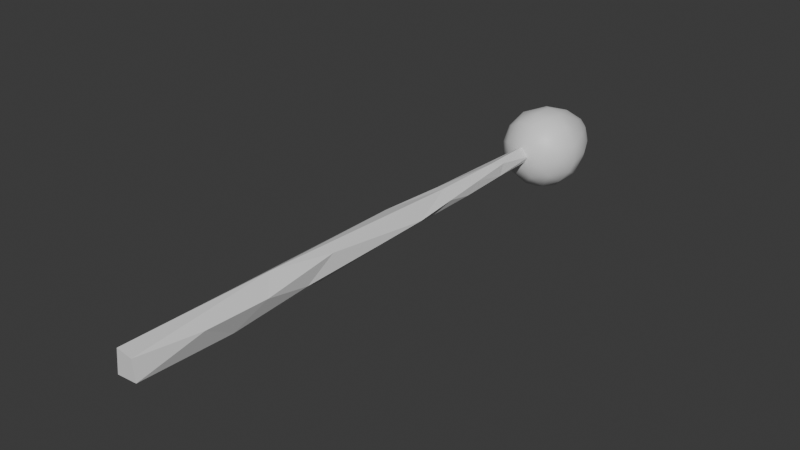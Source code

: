 # Source: UnEggWand.blend  (saved by Blender 4.4.32; exported with 4.5.12 LTS)
import bpy
from mathutils import Matrix  # noqa: F401  (used for matrix-valued properties, if any)

bpy.ops.wm.read_factory_settings(use_empty=True)
scene = bpy.context.scene
scene.name = 'Scene'

# ---- collections
col_collection = bpy.data.collections.new('Collection'); scene.collection.children.link(col_collection)

# ---- materials (node trees are filled in below, after node groups)
mat_staff = bpy.data.materials.new('Staff')
mat_egg = bpy.data.materials.new('egg')

# ---- material node trees
mat_staff.use_nodes = True; mat_staff.node_tree.nodes.clear()
_N = mat_staff.node_tree.nodes; _L = mat_staff.node_tree.links
n0 = _N.new('ShaderNodeBsdfPrincipled'); n0.name = 'Principled BSDF'; n0.location = (10, 300)
n1 = _N.new('ShaderNodeOutputMaterial'); n1.name = 'Material Output'; n1.location = (300, 300)
_L.new(n0.outputs[0], n1.inputs[0])
n1.is_active_output = True
mat_egg.use_nodes = True; mat_egg.node_tree.nodes.clear()
_N = mat_egg.node_tree.nodes; _L = mat_egg.node_tree.links
n0 = _N.new('ShaderNodeBsdfPrincipled'); n0.name = 'Principled BSDF'; n0.location = (10, 300)
n1 = _N.new('ShaderNodeOutputMaterial'); n1.name = 'Material Output'; n1.location = (300, 300)
_L.new(n0.outputs[0], n1.inputs[0])
n1.is_active_output = True

# ---- world
world_world = bpy.data.worlds.new('World'); scene.world = world_world
world_world.use_nodes = True; world_world.node_tree.nodes.clear()
_N = world_world.node_tree.nodes; _L = world_world.node_tree.links
n0 = _N.new('ShaderNodeOutputWorld'); n0.name = 'World Output'; n0.location = (300, 300)
n1 = _N.new('ShaderNodeBackground'); n1.name = 'Background'; n1.location = (10, 300)
n1.inputs[0].default_value = (0.05088, 0.05088, 0.05088, 1.0)
_L.new(n1.outputs[0], n0.inputs[0])
n0.is_active_output = True
world_world.color = (0.05088, 0.05088, 0.05088)
world_world.sun_shadow_jitter_overblur = 0.0

# ---- meshes
me_sphere = bpy.data.meshes.new('Sphere')
me_sphere.from_pydata([(0.4254, -17.46, 0.3679), (-0.2593, -1.924, -0.1444), (-0.3654, -4.254, 0.3467), (0.2725, -19.78, -0.2014), (0.1739, -19.77, 0.5357), (-0.4273, -19.76, 0.6205), (-0.3373, -1.1, -0.0308), (0.2642, -4.525, 0.2649), (0.3325, -6.216, 0.1525), (0.3529, -9.942, -0.0352), (0.2271, -12.05, 0.4874), (-0.5589, -8.643, 0.4203), (0.00761, -9.039, -0.3274), (-0.8708, -18.06, 0.03785), (-0.2833, -6.224, 0.4616), (0.193, -3.064, -0.07367), (0.1615, -2.831, 0.3422), (0.01712, -6.204, 0.5054), (-0.01904, -3.411, 0.4519), (0.2482, -1.26, 0.1176), (-0.2242, -5.367, -0.2516), (0.1391, -1.075, 0.2996), (0.3968, -7.93, 0.04151), (-0.4821, -5.235, 0.02342), (-0.3234, -1.053, 0.2176), (-0.2876, -1.899, 0.3226), (-0.5099, -7.038, -0.149), (0.2695, -5.158, -0.08438), (-0.0848, -1.067, -0.1646), (0.4347, -15.07, 0.2988), (0.2632, -13.26, -0.1534), (-0.6975, -13.93, -0.2576), (0.1766, -16.23, -0.4133), (-0.2321, -14.31, 0.6708), (-0.662, -15.52, 0.3936), (-0.4313, -2.911, 0.09519), (-0.1093, -1.153, 0.4087), (-0.03483, -2.985, -0.2049), (0.1574, -1.115, -0.09266), (-0.1806, -19.36, -0.5246), (-0.5218, -19.77, -0.2657)], [], [(17, 11, 33), (15, 7, 27), (28, 38, 37), (10, 17, 33), (18, 17, 7), (12, 32, 26), (19, 21, 36), (35, 23, 2), (28, 21, 38), (35, 20, 23), (15, 27, 20), (1, 28, 37), (3, 5, 40), (9, 22, 10), (9, 10, 30), (32, 29, 0), (32, 30, 29), (13, 31, 39), (35, 1, 37), (1, 25, 6), (18, 36, 25), (18, 2, 14), (16, 36, 18), (38, 19, 15), (38, 15, 37), (40, 39, 3), (32, 3, 39), (11, 17, 14), (8, 27, 7), (7, 15, 16), (7, 17, 8), (10, 22, 17), (22, 8, 17), (7, 16, 18), (18, 14, 17), (38, 21, 19), (20, 12, 26), (26, 32, 31), (12, 22, 9), (22, 12, 8), (12, 27, 8), (23, 14, 2), (14, 23, 26), (36, 24, 25), (28, 6, 24), (36, 21, 24), (28, 24, 21), (26, 23, 20), (35, 37, 20), (24, 6, 25), (11, 14, 26), (11, 26, 31), (37, 15, 20), (20, 27, 12), (1, 6, 28), (4, 5, 3), (32, 0, 3), (30, 10, 29), (34, 33, 11), (31, 34, 11), (34, 31, 13), (12, 30, 32), (12, 9, 30), (31, 32, 39), (29, 33, 0), (10, 33, 29), (0, 33, 4), (4, 33, 5), (5, 33, 34), (13, 5, 34), (2, 25, 35), (35, 25, 1), (2, 18, 25), (19, 36, 16), (15, 19, 16), (40, 13, 39), (40, 5, 13), (4, 3, 0)])
_uv = me_sphere.uv_layers.new(name='UVMap')
_uv.uv.foreach_set('vector', [0.5744, 0.7723, 0.3299, 0.7031, 0.499, 0.5916, 0.8389, 0.9007, 0.6876, 0.8352, 0.8022, 0.809, 0.9871, 0.9859, 0.8624, 0.9951, 0.9548, 0.9024, 0.6658, 0.631, 0.5744, 0.7723, 0.499, 0.5916, 0.5371, 0.8874, 0.5744, 0.7723, 0.6876, 0.8352, 0.01831, 0.7247, 0.0006048, 0.5931, 0.1959, 0.7456, 0.7451, 0.9856, 0.6449, 0.9961, 0.4746, 0.9926, 0.2368, 0.9093, 0.202, 0.808, 0.3484, 0.8469, 0.2744, 0.4167, 0.3929, 0.1541, 0.4436, 0.3356, 0.2368, 0.9093, 0.07522, 0.8019, 0.202, 0.808, 0.8389, 0.9007, 0.8022, 0.809, 0.9942, 0.8239, 0.1367, 0.954, 0.03975, 0.9964, -0.002145, 0.9656, 0.9241, 0.3365, 0.6121, 0.1609, 0.669, 0.4146, 0.7978, 0.6728, 0.7615, 0.7233, 0.6658, 0.631, 0.7978, 0.6728, 0.6658, 0.631, 0.8406, 0.6076, 0.8782, 0.5563, 0.7107, 0.5764, 0.7085, 0.5376, 0.8782, 0.5563, 0.8406, 0.6076, 0.7107, 0.5764, 0.2358, 0.5273, 0.1818, 0.5959, 0.02008, 0.5065, 0.2368, 0.9093, 0.1367, 0.954, 0.04476, 0.886, 0.1367, 0.954, 0.3481, 0.9588, 0.1549, 0.9956, 0.5371, 0.8874, 0.4746, 0.9926, 0.3481, 0.9588, 0.5371, 0.8874, 0.3484, 0.8469, 0.3741, 0.7714, 0.6505, 0.913, 0.4746, 0.9926, 0.5371, 0.8874, 0.8624, 0.9951, 0.7451, 0.9856, 0.8389, 0.9007, 0.8624, 0.9951, 0.8389, 0.9007, 0.9548, 0.9024, 0.1114, 0.5026, 0.02008, 0.5065, -8.941e-08, 0.5017, 0.8782, 0.5563, 0.8426, 0.5023, 0.9579, 0.5049, 0.3299, 0.7031, 0.5744, 0.7723, 0.3741, 0.7714, 0.7137, 0.7721, 0.8022, 0.809, 0.6876, 0.8352, 0.6876, 0.8352, 0.8389, 0.9007, 0.6505, 0.913, 0.6876, 0.8352, 0.5744, 0.7723, 0.7137, 0.7721, 0.6658, 0.631, 0.7615, 0.7233, 0.5744, 0.7723, 0.7615, 0.7233, 0.7137, 0.7721, 0.5744, 0.7723, 0.6876, 0.8352, 0.6505, 0.913, 0.5371, 0.8874, 0.5371, 0.8874, 0.3741, 0.7714, 0.5744, 0.7723, 0.8624, 0.9951, 0.6449, 0.9961, 0.7451, 0.9856, 0.07522, 0.8019, 0.01831, 0.7247, 0.1959, 0.7456, 0.1959, 0.7456, 0.0006048, 0.5931, 0.1818, 0.5959, 0.9072, 0.6944, 0.7615, 0.7233, 0.7978, 0.6728, 0.7615, 0.7233, 0.9072, 0.6944, 0.7137, 0.7721, 0.9072, 0.6944, 0.8022, 0.809, 0.7137, 0.7721, 0.202, 0.808, 0.3741, 0.7714, 0.3484, 0.8469, 0.3741, 0.7714, 0.202, 0.808, 0.1959, 0.7456, 0.4746, 0.9926, 0.3425, 0.9953, 0.3481, 0.9588, 0.2744, 0.4167, 0.1072, 0.353, 0.09899, 0.1514, 0.2437, 0.02899, 0.3929, 0.1541, 0.09899, 0.1514, 0.2744, 0.4167, 0.09899, 0.1514, 0.3929, 0.1541, 0.1959, 0.7456, 0.202, 0.808, 0.07522, 0.8019, 0.2368, 0.9093, 0.04476, 0.886, 0.07522, 0.8019, 0.3425, 0.9953, 0.1549, 0.9956, 0.3481, 0.9588, 0.3299, 0.7031, 0.3741, 0.7714, 0.1959, 0.7456, 0.3299, 0.7031, 0.1959, 0.7456, 0.1818, 0.5959, 0.9548, 0.9024, 0.8389, 0.9007, 0.9942, 0.8239, 0.9942, 0.8239, 0.8022, 0.809, 0.9072, 0.6944, 0.1367, 0.954, 0.1549, 0.9956, 0.03975, 0.9964, 0.8409, 0.1012, 0.6121, 0.1609, 0.9241, 0.3365, 0.8782, 0.5563, 0.7085, 0.5376, 0.8426, 0.5023, 0.8406, 0.6076, 0.6658, 0.631, 0.7107, 0.5764, 0.3597, 0.5703, 0.499, 0.5916, 0.3299, 0.7031, 0.1818, 0.5959, 0.3597, 0.5703, 0.3299, 0.7031, 0.3597, 0.5703, 0.1818, 0.5959, 0.2358, 0.5273, 0.9072, 0.6944, 0.8406, 0.6076, 0.8782, 0.5563, 0.9072, 0.6944, 0.7978, 0.6728, 0.8406, 0.6076, 0.1818, 0.5959, 0.0006048, 0.5931, 0.02008, 0.5065, 0.7107, 0.5764, 0.499, 0.5916, 0.7085, 0.5376, 0.6658, 0.631, 0.499, 0.5916, 0.7107, 0.5764, 0.7085, 0.5376, 0.499, 0.5916, 0.5984, 0.5025, 0.5984, 0.5025, 0.499, 0.5916, 0.4019, 0.505, 0.4019, 0.505, 0.499, 0.5916, 0.3597, 0.5703, 0.2358, 0.5273, 0.4019, 0.505, 0.3597, 0.5703, 0.3484, 0.8469, 0.3481, 0.9588, 0.2368, 0.9093, 0.2368, 0.9093, 0.3481, 0.9588, 0.1367, 0.954, 0.3484, 0.8469, 0.5371, 0.8874, 0.3481, 0.9588, 0.7451, 0.9856, 0.4746, 0.9926, 0.6505, 0.913, 0.8389, 0.9007, 0.7451, 0.9856, 0.6505, 0.913, 0.1114, 0.5026, 0.2358, 0.5273, 0.02008, 0.5065, 0.1114, 0.5026, 0.4019, 0.505, 0.2358, 0.5273, 0.7052, 0.5019, 0.8426, 0.5023, 0.7085, 0.5376])
me_sphere.materials.append(mat_staff)
me_sphere.update()
me_sphere_001 = bpy.data.meshes.new('Sphere.001')
me_sphere_001.from_pydata([(0.08062, 0.8445, -0.9055), (0.1171, 0.2227, -1.083), (0.08485, -0.2634, -1.05), (-0.04486, -0.6504, -0.8542), (0.04443, 1.628, -0.4405), (0.5257, -0.04201, -0.9629), (0.3962, -0.4879, -0.8797), (0.2572, -0.889, -0.5046), (0.4344, 1.221, -0.5792), (0.5711, 0.5534, -0.8526), (0.7984, -0.2835, -0.6826), (-0.09198, 1.873, -0.0279), (0.05893, 1.839, -0.1749), (0.2675, 1.677, -0.2888), (0.7977, 0.8445, -0.436), (0.9187, 0.2428, -0.5892), (0.7067, -0.6833, -0.421), (1.023, -0.1912, -0.3673), (1.032, 0.5275, -0.03577), (1.089, -0.06156, -0.0967), (0.3863, 1.675, -0.09067), (0.6207, 1.385, -0.06169), (0.8769, 0.896, 0.1174), (0.8981, -0.6, 0.1068), (0.9082, 0.5476, 0.4638), (1.047, -0.04201, 0.3278), (0.4971, -0.9179, -0.06124), (0.3141, 1.68, 0.2251), (0.8579, -0.5172, 0.3993), (0.6258, 1.193, 0.3823), (0.8071, 0.2012, 0.7304), (0.5743, 0.8566, 0.699), (0.7475, -0.07828, 0.8097), (0.6096, -0.4941, 0.7372), (0.4977, -0.816, 0.4389), (0.3015, 1.461, 0.4736), (0.4061, 0.2247, 1.017), (0.1526, 1.835, 0.1087), (0.3251, -0.2835, 0.9989), (0.07686, -0.6693, 0.8374), (0.04742, 1.627, 0.439), (0.1785, 0.8674, 0.8892), (-0.01406, 0.2247, 1.095), (0.1535, -0.8657, 0.5627), (0.1803, -0.9908, 0.2182), (-0.08187, -0.2835, 1.047), (-0.1039, 1.83, 0.1555), (-0.2282, 1.135, 0.728), (-0.2777, 0.5476, 0.9812), (-0.6299, -0.0521, 0.9064), (-0.407, -0.5792, 0.8154), (-0.1466, -0.922, 0.462), (-0.6321, 0.5476, 0.8002), (-0.7148, -0.5121, 0.6195), (-0.5346, 1.155, 0.54), (-0.2427, 1.718, 0.2693), (-1.012, 0.2025, 0.424), (-0.9163, -0.2835, 0.5138), (-0.2396, -0.9874, 0.1654), (-0.4916, 1.482, 0.2559), (-0.8348, 0.857, 0.3625), (-1.013, 0.5476, 0.1189), (-0.5949, -0.8289, 0.2822), (-1.043, -0.2835, 0.124), (-0.8784, -0.5908, 0.1521), (-0.7535, 1.146, -0.07502), (-0.9962, 0.4213, -0.3738), (-1.084, 0.09481, -0.1181), (-1.01, -0.3081, -0.2487), (-0.8049, -0.6707, -0.1944), (-0.3807, 1.674, -0.09989), (-0.7243, 0.9805, -0.4559), (-0.9064, -0.04392, -0.6281), (-0.6551, 0.261, -0.863), (-0.7083, -0.4411, -0.7038), (0.01507, -1.007, -0.2277), (-0.372, 1.039, -0.7442), (-0.3809, -0.8195, -0.5577), (-0.3927, -0.9486, -0.1878), (-0.252, 1.627, -0.366), (-0.2814, 0.5244, -0.9866), (-0.4094, -0.04179, -1.024), (-0.276, -0.3064, -1.007)], [], [(1, 5, 2), (4, 8, 0), (12, 13, 4), (5, 9, 15), (5, 10, 6), (6, 10, 16), (6, 16, 7), (7, 16, 26), (8, 14, 9), (9, 14, 15), (15, 17, 10), (20, 21, 8), (17, 18, 19), (12, 11, 37), (12, 20, 13), (16, 17, 23), (19, 23, 17), (26, 44, 75), (18, 25, 19), (25, 28, 23), (20, 27, 21), (26, 23, 34), (37, 27, 20), (26, 34, 44), (25, 24, 30), (23, 28, 34), (29, 31, 24), (24, 31, 30), (32, 33, 28), (30, 31, 36), (30, 36, 32), (33, 38, 39), (33, 39, 34), (31, 35, 41), (37, 40, 27), (32, 38, 33), (44, 43, 51), (36, 41, 42), (37, 11, 46), (36, 45, 38), (46, 55, 40), (43, 39, 51), (51, 58, 44), (42, 48, 49), (75, 44, 58), (42, 49, 45), (55, 54, 47), (47, 52, 48), (49, 53, 50), (55, 59, 54), (49, 57, 53), (54, 60, 52), (52, 60, 56), (53, 57, 64), (54, 59, 60), (62, 78, 58), (56, 63, 57), (56, 61, 67), (11, 70, 55), (64, 69, 62), (59, 65, 60), (64, 68, 69), (62, 69, 78), (65, 66, 61), (67, 68, 63), (78, 75, 58), (67, 72, 68), (70, 71, 65), (72, 74, 68), (11, 79, 70), (66, 71, 73), (72, 81, 74), (81, 82, 74), (74, 82, 3), (73, 76, 80), (73, 80, 81), (77, 75, 78), (79, 12, 4), (82, 1, 2), (76, 4, 0), (77, 3, 7), (80, 0, 1), (2, 6, 3), (1, 9, 5), (2, 5, 6), (4, 13, 8), (3, 6, 7), (0, 8, 9), (1, 0, 9), (5, 15, 10), (13, 20, 8), (16, 10, 17), (14, 8, 21), (75, 7, 26), (14, 21, 18), (15, 14, 18), (17, 15, 18), (12, 37, 20), (26, 16, 23), (21, 22, 18), (19, 25, 23), (21, 27, 29), (22, 21, 29), (22, 29, 24), (18, 22, 24), (25, 18, 24), (25, 30, 32), (25, 32, 28), (27, 35, 29), (28, 33, 34), (31, 29, 35), (34, 43, 44), (43, 34, 39), (36, 31, 41), (32, 36, 38), (35, 27, 40), (35, 40, 41), (36, 42, 45), (37, 46, 40), (39, 38, 45), (41, 40, 47), (41, 47, 48), (42, 41, 48), (51, 39, 50), (45, 49, 50), (39, 45, 50), (40, 55, 47), (47, 54, 52), (49, 48, 52), (51, 50, 62), (51, 62, 58), (50, 53, 62), (49, 52, 56), (49, 56, 57), (53, 64, 62), (64, 57, 63), (56, 60, 61), (55, 46, 11), (56, 67, 63), (59, 55, 70), (59, 70, 65), (60, 65, 61), (64, 63, 68), (67, 61, 66), (67, 66, 72), (65, 71, 66), (69, 68, 74), (70, 79, 71), (69, 74, 77), (78, 69, 77), (72, 66, 73), (71, 79, 76), (73, 71, 76), (72, 73, 81), (11, 12, 79), (74, 3, 77), (82, 81, 1), (82, 2, 3), (76, 79, 4), (80, 76, 0), (77, 7, 75), (81, 80, 1)])
me_sphere_001.polygons.foreach_set('use_smooth', [True] * 162)
_uv = me_sphere_001.uv_layers.new(name='UVMap')
_uv.uv.foreach_set('vector', [0.7339, 0.5266, 0.6714, 0.4663, 0.7388, 0.4156, 0.7322, 0.847, 0.6462, 0.7161, 0.7354, 0.6501, 0.6987, 0.9375, 0.6212, 0.8574, 0.7322, 0.847, 0.6714, 0.4663, 0.6533, 0.5891, 0.593, 0.5295, 0.6714, 0.4663, 0.6108, 0.4076, 0.68, 0.3518, 0.68, 0.3518, 0.6108, 0.4076, 0.5861, 0.2809, 0.68, 0.3518, 0.5861, 0.2809, 0.6677, 0.1849, 0.6677, 0.1849, 0.5861, 0.2809, 0.5148, 0.1593, 0.6462, 0.7161, 0.5792, 0.6478, 0.6533, 0.5891, 0.6533, 0.5891, 0.5792, 0.6478, 0.593, 0.5295, 0.593, 0.5295, 0.5573, 0.4301, 0.6108, 0.4076, 0.5192, 0.8537, 0.5023, 0.7663, 0.6462, 0.7161, 0.5573, 0.4301, 0.5081, 0.5812, 0.515, 0.4636, 0.6987, 0.9375, 0.5469, 1.0, 0.4015, 0.9375, 0.6987, 0.9375, 0.5192, 0.8537, 0.6212, 0.8574, 0.5861, 0.2809, 0.5573, 0.4301, 0.4874, 0.3065, 0.515, 0.4636, 0.4874, 0.3065, 0.5573, 0.4301, 0.5148, 0.1593, 0.3612, 0.08609, 0.7337, 0.0753, 0.5081, 0.5812, 0.4527, 0.4663, 0.515, 0.4636, 0.4527, 0.4663, 0.4299, 0.338, 0.4874, 0.3065, 0.5192, 0.8537, 0.3981, 0.8627, 0.5023, 0.7663, 0.5148, 0.1593, 0.4874, 0.3065, 0.3893, 0.2194, 0.4015, 0.9375, 0.3981, 0.8627, 0.5192, 0.8537, 0.5148, 0.1593, 0.3893, 0.2194, 0.3612, 0.08609, 0.4527, 0.4663, 0.4231, 0.5879, 0.3838, 0.5198, 0.4874, 0.3065, 0.4299, 0.338, 0.3893, 0.2194, 0.4127, 0.7182, 0.36, 0.6495, 0.4231, 0.5879, 0.4231, 0.5879, 0.36, 0.6495, 0.3838, 0.5198, 0.3686, 0.4505, 0.3595, 0.3452, 0.4299, 0.338, 0.3838, 0.5198, 0.36, 0.6495, 0.3083, 0.526, 0.3838, 0.5198, 0.3083, 0.526, 0.3686, 0.4505, 0.3595, 0.3452, 0.2983, 0.4076, 0.2651, 0.2847, 0.3595, 0.3452, 0.2651, 0.2847, 0.3893, 0.2194, 0.36, 0.6495, 0.3481, 0.7912, 0.2806, 0.6495, 0.4015, 0.9375, 0.2759, 0.8408, 0.3981, 0.8627, 0.3686, 0.4505, 0.2983, 0.4076, 0.3595, 0.3452, 0.3612, 0.08609, 0.2923, 0.1875, 0.2076, 0.155, 0.3083, 0.526, 0.2806, 0.6495, 0.2458, 0.526, 0.4015, 0.9375, 0.2656, 1.0, 0.156, 0.9375, 0.3083, 0.526, 0.2358, 0.4076, 0.2983, 0.4076, 0.156, 0.9375, 0.1323, 0.8686, 0.2759, 0.8408, 0.2923, 0.1875, 0.2651, 0.2847, 0.2076, 0.155, 0.2076, 0.155, 0.0961, 0.08836, 0.3612, 0.08609, 0.2458, 0.526, 0.2044, 0.5879, 0.1559, 0.4652, 0.2031, 0.0, 0.3612, 0.08609, 0.0961, 0.08836, 0.2458, 0.526, 0.1559, 0.4652, 0.2358, 0.4076, 0.1323, 0.8686, 0.1321, 0.7004, 0.202, 0.7105, 0.202, 0.7105, 0.1419, 0.5879, 0.2044, 0.5879, 0.1559, 0.4652, 0.1142, 0.3383, 0.1727, 0.3174, 0.1323, 0.8686, 0.07618, 0.7898, 0.1321, 0.7004, 0.1559, 0.4652, 0.07955, 0.4076, 0.1142, 0.3383, 0.1321, 0.7004, 0.06605, 0.6509, 0.1419, 0.5879, 0.1419, 0.5879, 0.06605, 0.6509, 0.06686, 0.5202, 0.1142, 0.3383, 0.07955, 0.4076, 0.02732, 0.3125, 0.1321, 0.7004, 0.07618, 0.7898, 0.06605, 0.6509, 0.06795, 0.216, 0.01756, 0.125, 0.0961, 0.08836, 0.06686, 0.5202, 0.01705, 0.4076, 0.07955, 0.4076, 0.06686, 0.5202, 0.01686, 0.5879, 0.0, 0.5, 0.03176, 0.9698, 0.0, 0.8614, 0.1323, 0.8686, 0.02732, 0.3125, 0.0, 0.25, 0.06795, 0.216, 0.07618, 0.7898, 0.0, 0.7099, 0.06605, 0.6509, 1.0, 0.3125, 0.9613, 0.401, 0.9615, 0.2796, 1.0, 0.1875, 0.9615, 0.2796, 0.9261, 0.1403, 0.984, 0.7099, 0.9454, 0.5647, 1.0, 0.5879, 0.9827, 0.5, 0.9613, 0.401, 1.0, 0.4076, 0.9261, 0.1403, 0.7337, 0.0753, 0.9844, 0.0625, 0.9827, 0.5, 0.905, 0.4687, 0.9613, 0.401, 0.9567, 0.8614, 0.9097, 0.6773, 0.984, 0.7099, 0.905, 0.4687, 0.8759, 0.3562, 0.9613, 0.401, 0.9022, 0.9698, 0.846, 0.8386, 0.9567, 0.8614, 0.9454, 0.5647, 0.9097, 0.6773, 0.8518, 0.532, 0.905, 0.4687, 0.8121, 0.4682, 0.8759, 0.3562, 0.8121, 0.4682, 0.7911, 0.4013, 0.8759, 0.3562, 0.8759, 0.3562, 0.7911, 0.4013, 0.7566, 0.2974, 0.8518, 0.532, 0.8197, 0.6847, 0.7919, 0.5828, 0.8518, 0.532, 0.7919, 0.5828, 0.8121, 0.4682, 0.8419, 0.2196, 0.7337, 0.0753, 0.9261, 0.1403, 0.846, 0.8386, 0.6987, 0.9375, 0.7322, 0.847, 0.7911, 0.4013, 0.7339, 0.5266, 0.7388, 0.4156, 0.8197, 0.6847, 0.7322, 0.847, 0.7354, 0.6501, 0.8419, 0.2196, 0.7566, 0.2974, 0.6677, 0.1849, 0.7919, 0.5828, 0.7354, 0.6501, 0.7339, 0.5266, 0.7388, 0.4156, 0.68, 0.3518, 0.7566, 0.2974, 0.7339, 0.5266, 0.6533, 0.5891, 0.6714, 0.4663, 0.7388, 0.4156, 0.6714, 0.4663, 0.68, 0.3518, 0.7322, 0.847, 0.6212, 0.8574, 0.6462, 0.7161, 0.7566, 0.2974, 0.68, 0.3518, 0.6677, 0.1849, 0.7354, 0.6501, 0.6462, 0.7161, 0.6533, 0.5891, 0.7339, 0.5266, 0.7354, 0.6501, 0.6533, 0.5891, 0.6714, 0.4663, 0.593, 0.5295, 0.6108, 0.4076, 0.6212, 0.8574, 0.5192, 0.8537, 0.6462, 0.7161, 0.5861, 0.2809, 0.6108, 0.4076, 0.5573, 0.4301, 0.5792, 0.6478, 0.6462, 0.7161, 0.5023, 0.7663, 0.7337, 0.0753, 0.6677, 0.1849, 0.5148, 0.1593, 0.5792, 0.6478, 0.5023, 0.7663, 0.5081, 0.5812, 0.593, 0.5295, 0.5792, 0.6478, 0.5081, 0.5812, 0.5573, 0.4301, 0.593, 0.5295, 0.5081, 0.5812, 0.6987, 0.9375, 0.4015, 0.9375, 0.5192, 0.8537, 0.5148, 0.1593, 0.5861, 0.2809, 0.4874, 0.3065, 0.5023, 0.7663, 0.4757, 0.6589, 0.5081, 0.5812, 0.515, 0.4636, 0.4527, 0.4663, 0.4874, 0.3065, 0.5023, 0.7663, 0.3981, 0.8627, 0.4127, 0.7182, 0.4757, 0.6589, 0.5023, 0.7663, 0.4127, 0.7182, 0.4757, 0.6589, 0.4127, 0.7182, 0.4231, 0.5879, 0.5081, 0.5812, 0.4757, 0.6589, 0.4231, 0.5879, 0.4527, 0.4663, 0.5081, 0.5812, 0.4231, 0.5879, 0.4527, 0.4663, 0.3838, 0.5198, 0.3686, 0.4505, 0.4527, 0.4663, 0.3686, 0.4505, 0.4299, 0.338, 0.3981, 0.8627, 0.3481, 0.7912, 0.4127, 0.7182, 0.4299, 0.338, 0.3595, 0.3452, 0.3893, 0.2194, 0.36, 0.6495, 0.4127, 0.7182, 0.3481, 0.7912, 0.3893, 0.2194, 0.2923, 0.1875, 0.3612, 0.08609, 0.2923, 0.1875, 0.3893, 0.2194, 0.2651, 0.2847, 0.3083, 0.526, 0.36, 0.6495, 0.2806, 0.6495, 0.3686, 0.4505, 0.3083, 0.526, 0.2983, 0.4076, 0.3481, 0.7912, 0.3981, 0.8627, 0.2759, 0.8408, 0.3481, 0.7912, 0.2759, 0.8408, 0.2806, 0.6495, 0.3083, 0.526, 0.2458, 0.526, 0.2358, 0.4076, 0.4015, 0.9375, 0.156, 0.9375, 0.2759, 0.8408, 0.2651, 0.2847, 0.2983, 0.4076, 0.2358, 0.4076, 0.2806, 0.6495, 0.2759, 0.8408, 0.202, 0.7105, 0.2806, 0.6495, 0.202, 0.7105, 0.2044, 0.5879, 0.2458, 0.526, 0.2806, 0.6495, 0.2044, 0.5879, 0.2076, 0.155, 0.2651, 0.2847, 0.1727, 0.3174, 0.2358, 0.4076, 0.1559, 0.4652, 0.1727, 0.3174, 0.2651, 0.2847, 0.2358, 0.4076, 0.1727, 0.3174, 0.2759, 0.8408, 0.1323, 0.8686, 0.202, 0.7105, 0.202, 0.7105, 0.1321, 0.7004, 0.1419, 0.5879, 0.1559, 0.4652, 0.2044, 0.5879, 0.1419, 0.5879, 0.2076, 0.155, 0.1727, 0.3174, 0.06795, 0.216, 0.2076, 0.155, 0.06795, 0.216, 0.0961, 0.08836, 0.1727, 0.3174, 0.1142, 0.3383, 0.06795, 0.216, 0.1559, 0.4652, 0.1419, 0.5879, 0.06686, 0.5202, 0.1559, 0.4652, 0.06686, 0.5202, 0.07955, 0.4076, 0.1142, 0.3383, 0.02732, 0.3125, 0.06795, 0.216, 0.02732, 0.3125, 0.07955, 0.4076, 0.01705, 0.4076, 0.06686, 0.5202, 0.06605, 0.6509, 0.01686, 0.5879, 0.1323, 0.8686, 0.156, 0.9375, 0.03176, 0.9698, 0.06686, 0.5202, 0.0, 0.5, 0.01705, 0.4076, 0.07618, 0.7898, 0.1323, 0.8686, 0.0, 0.8614, 0.07618, 0.7898, 0.0, 0.8614, 0.0, 0.7099, 0.06605, 0.6509, 0.0, 0.7099, 0.01686, 0.5879, 1.0, 0.3125, 1.0, 0.4076, 0.9613, 0.401, 0.9827, 0.5, 1.0, 0.5879, 0.9454, 0.5647, 0.9827, 0.5, 0.9454, 0.5647, 0.905, 0.4687, 0.984, 0.7099, 0.9097, 0.6773, 0.9454, 0.5647, 0.9615, 0.2796, 0.9613, 0.401, 0.8759, 0.3562, 0.9567, 0.8614, 0.846, 0.8386, 0.9097, 0.6773, 0.9615, 0.2796, 0.8759, 0.3562, 0.8419, 0.2196, 0.9261, 0.1403, 0.9615, 0.2796, 0.8419, 0.2196, 0.905, 0.4687, 0.9454, 0.5647, 0.8518, 0.532, 0.9097, 0.6773, 0.846, 0.8386, 0.8197, 0.6847, 0.8518, 0.532, 0.9097, 0.6773, 0.8197, 0.6847, 0.905, 0.4687, 0.8518, 0.532, 0.8121, 0.4682, 0.9022, 0.9698, 0.6987, 0.9375, 0.846, 0.8386, 0.8759, 0.3562, 0.7566, 0.2974, 0.8419, 0.2196, 0.7911, 0.4013, 0.8121, 0.4682, 0.7339, 0.5266, 0.7911, 0.4013, 0.7388, 0.4156, 0.7566, 0.2974, 0.8197, 0.6847, 0.846, 0.8386, 0.7322, 0.847, 0.7919, 0.5828, 0.8197, 0.6847, 0.7354, 0.6501, 0.8419, 0.2196, 0.6677, 0.1849, 0.7337, 0.0753, 0.8121, 0.4682, 0.7919, 0.5828, 0.7339, 0.5266])
me_sphere_001.materials.append(mat_egg)
me_sphere_001.update()

# ---- objects
ob_sphere = bpy.data.objects.new('Sphere', me_sphere)
ob_sphere_001 = bpy.data.objects.new('Sphere.001', me_sphere_001)

# ---- transforms, parenting, visibility, modifiers, constraints
ob_sphere.location = (0.0, 0.0, 0.0)
ob_sphere.scale = (0.7115, 0.7115, 0.7115)
ob_sphere_001.location = (0.0, 0.0, 0.0)

# ---- collection membership
col_collection.objects.link(ob_sphere)
col_collection.objects.link(ob_sphere_001)

# ---- scene / render settings (as saved in the file)
scene.frame_start = 1; scene.frame_end = 250; scene.frame_set(1)
scene.render.engine = 'BLENDER_EEVEE_NEXT'
bpy.context.view_layer.update()

# ---- added for rendering (the .blend has no active camera and no usable light): camera, sun
cam_auto = bpy.data.cameras.new('AutoCamera')
cam_auto.lens = 50.0
cam_auto.sensor_width = 36.0
cam_auto.clip_end = 1000.0
ob_auto_camera = bpy.data.objects.new('AutoCamera', cam_auto)
scene.collection.objects.link(ob_auto_camera)
ob_auto_camera.location = (15.0302, -24.1337, 12.028)
ob_auto_camera.rotation_euler = (1.09748, -7.21219e-08, 0.694738)
scene.camera = ob_auto_camera
light_auto_sun = bpy.data.lights.new('AutoSun', 'SUN')
light_auto_sun.energy = 3.0
light_auto_sun.angle = 0.0523599
ob_auto_sun = bpy.data.objects.new('AutoSun', light_auto_sun)
scene.collection.objects.link(ob_auto_sun)
ob_auto_sun.rotation_euler = (0.872665, 0.174533, 0.523599)
bpy.context.view_layer.update()
